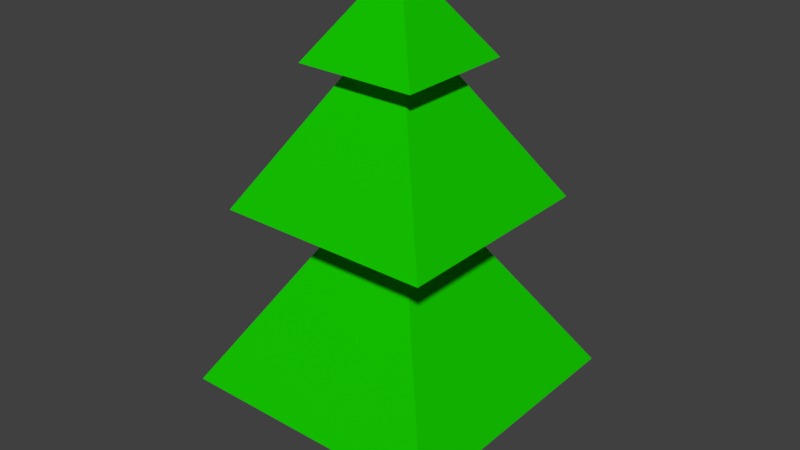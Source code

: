 # Source: tree.blend  (saved by Blender 2.77.0; exported with 4.5.12 LTS)
import bpy
from mathutils import Matrix  # noqa: F401  (used for matrix-valued properties, if any)

bpy.ops.wm.read_factory_settings(use_empty=True)
scene = bpy.context.scene
scene.name = 'Scene'

# ---- collections
col_collection_1 = bpy.data.collections.new('Collection 1'); scene.collection.children.link(col_collection_1)

# ---- materials (node trees are filled in below, after node groups)
mat_green = bpy.data.materials.new('Green')
mat_green.alpha_threshold = 0.0
mat_green.use_transparent_shadow = False
mat_green.diffuse_color = (0.007176, 0.5668, 0.0, 1.0)
mat_green.roughness = 0.5
mat_green.line_color = (0.0, 0.0, 0.0, 1.0)
mat_trunk = bpy.data.materials.new('Trunk')
mat_trunk.alpha_threshold = 0.0
mat_trunk.use_transparent_shadow = False
mat_trunk.diffuse_color = (0.05973, 0.05087, 0.008355, 1.0)
mat_trunk.roughness = 0.5

# ---- material node trees

# ---- world
world_world = bpy.data.worlds.new('World'); scene.world = world_world
world_world.color = (0.05088, 0.05088, 0.05088)
world_world.use_sun_shadow = False
world_world.sun_shadow_jitter_overblur = 0.0
world_world.cycles.sampling_method = 'MANUAL'

# ---- meshes
me_treemesh = bpy.data.meshes.new('treeMesh')
me_treemesh.from_pydata([(1.0, 1.0, -1.0), (1.0, -1.0, -1.0), (-1.0, -1.0, -1.0), (-1.0, 1.0, -1.0), (1.0, 1.0, 0.0), (1.0, -1.0, 0.0), (-1.0, -1.0, 0.0), (-1.0, 1.0, 0.0), (3.0, 3.0, 0.0), (3.0, -3.0, 0.0), (-3.0, -3.0, 0.0), (-3.0, 3.0, 0.0), (0.6, 0.6, 2.0), (0.6, -0.6, 2.0), (-0.6, -0.6, 2.0), (-0.6, 0.6, 2.0), (2.4, 2.4, 2.0), (2.4, -2.4, 2.0), (-2.4, -2.4, 2.0), (-2.4, 2.4, 2.0), (0.6, 0.6, 3.5), (0.6, -0.6, 3.5), (-0.6, -0.6, 3.5), (-0.6, 0.6, 3.5), (1.35, 1.35, 3.5), (1.35, -1.35, 3.5), (-1.35, -1.35, 3.5), (-1.35, 1.35, 3.5), (0.0, -2.384e-07, 4.5)], [], [(0, 1, 2, 3), (7, 6, 10, 11), (0, 4, 5, 1), (1, 5, 6, 2), (2, 6, 7, 3), (4, 0, 3, 7), (11, 10, 14, 15), (4, 7, 11, 8), (6, 5, 9, 10), (5, 4, 8, 9), (14, 13, 17, 18), (8, 11, 15, 12), (10, 9, 13, 14), (9, 8, 12, 13), (19, 18, 22, 23), (13, 12, 16, 17), (15, 14, 18, 19), (12, 15, 19, 16), (20, 23, 27, 24), (16, 19, 23, 20), (18, 17, 21, 22), (17, 16, 20, 21), (26, 25, 28), (22, 21, 25, 26), (21, 20, 24, 25), (23, 22, 26, 27), (25, 24, 28), (27, 26, 28), (24, 27, 28)])
me_treemesh.polygons.foreach_set('material_index', [1, 0, 1, 1, 1, 1, 0, 0, 0, 0, 0, 0, 0, 0, 0, 0, 0, 0, 0, 0, 0, 0, 0, 0, 0, 0, 0, 0, 0])
me_treemesh.materials.append(mat_green)
me_treemesh.materials.append(mat_trunk)
me_treemesh.use_remesh_preserve_volume = False
me_treemesh.use_remesh_preserve_attributes = False
me_treemesh.use_mirror_vertex_groups = False
me_treemesh.update()

# ---- objects
ob_tree = bpy.data.objects.new('tree', me_treemesh)

# ---- transforms, parenting, visibility, modifiers, constraints
ob_tree.location = (0.0, 0.0, 1.0)
ob_tree.scale = (0.5, 0.5, 1.0)
ob_tree.lock_rotations_4d = False
ob_tree.empty_display_type = 'ARROWS'
ob_tree.lineart.crease_threshold = 0.0

# ---- collection membership
col_collection_1.objects.link(ob_tree)

# ---- scene / render settings (as saved in the file)
scene.frame_start = 1; scene.frame_end = 250; scene.frame_set(1)
scene.render.engine = 'BLENDER_EEVEE_NEXT'
scene.render.resolution_percentage = 50
scene.render.dither_intensity = 0.0
scene.cycles.use_denoising = False
scene.cycles.samples = 128
scene.cycles.sampling_pattern = 'TABULATED_SOBOL'
scene.cycles.light_sampling_threshold = 0.0
scene.cycles.use_adaptive_sampling = False
scene.cycles.use_light_tree = False
scene.cycles.blur_glossy = 0.0
scene.cycles.sample_clamp_indirect = 0.0
scene.view_settings.view_transform = 'Standard'
bpy.context.view_layer.update()

# ---- added for rendering (the .blend has no active camera and no usable light): camera, sun
cam_auto = bpy.data.cameras.new('AutoCamera')
cam_auto.lens = 50.0
cam_auto.sensor_width = 36.0
cam_auto.clip_end = 1000.0
ob_auto_camera = bpy.data.objects.new('AutoCamera', cam_auto)
scene.collection.objects.link(ob_auto_camera)
ob_auto_camera.location = (6.42682, -7.71218, 7.89145)
ob_auto_camera.rotation_euler = (1.09748, -7.21219e-08, 0.694738)
scene.camera = ob_auto_camera
light_auto_sun = bpy.data.lights.new('AutoSun', 'SUN')
light_auto_sun.energy = 3.0
light_auto_sun.angle = 0.0523599
ob_auto_sun = bpy.data.objects.new('AutoSun', light_auto_sun)
scene.collection.objects.link(ob_auto_sun)
ob_auto_sun.rotation_euler = (0.872665, 0.174533, 0.523599)
bpy.context.view_layer.update()
